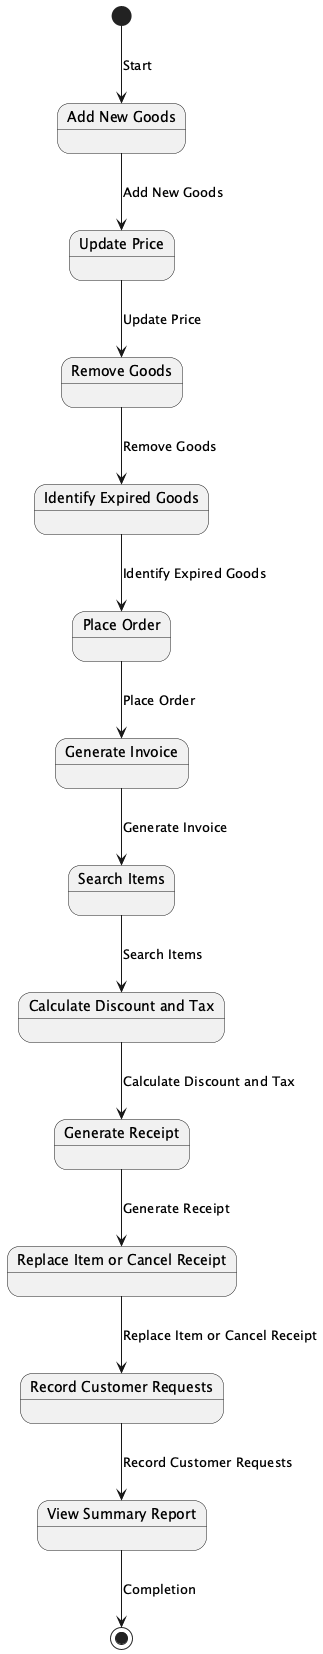

The diagram above was rendered by PlantUML. Its source (embedded in the PNG):
@startuml

[*] --> AddNewGoods : Start

state "Add New Goods" as AddNewGoods
state "Update Price" as UpdatePrice
state "Remove Goods" as RemoveGoods
state "Identify Expired Goods" as IdentifyExpiredGoods
state "Place Order" as PlaceOrder
state "Generate Invoice" as GenerateInvoice
state "Search Items" as SearchItems
state "Calculate Discount and Tax" as CalculateDiscountTax
state "Generate Receipt" as GenerateReceipt
state "Replace Item or Cancel Receipt" as ReplaceItemCancelReceipt
state "Record Customer Requests" as RecordCustomerRequests
state "View Summary Report" as ViewSummaryReport

AddNewGoods --> UpdatePrice : Add New Goods
UpdatePrice --> RemoveGoods : Update Price
RemoveGoods --> IdentifyExpiredGoods : Remove Goods
IdentifyExpiredGoods --> PlaceOrder : Identify Expired Goods
PlaceOrder --> GenerateInvoice : Place Order
GenerateInvoice --> SearchItems : Generate Invoice
SearchItems --> CalculateDiscountTax : Search Items
CalculateDiscountTax --> GenerateReceipt : Calculate Discount and Tax
GenerateReceipt --> ReplaceItemCancelReceipt : Generate Receipt
ReplaceItemCancelReceipt --> RecordCustomerRequests : Replace Item or Cancel Receipt
RecordCustomerRequests --> ViewSummaryReport : Record Customer Requests

ViewSummaryReport --> [*] : Completion

@enduml